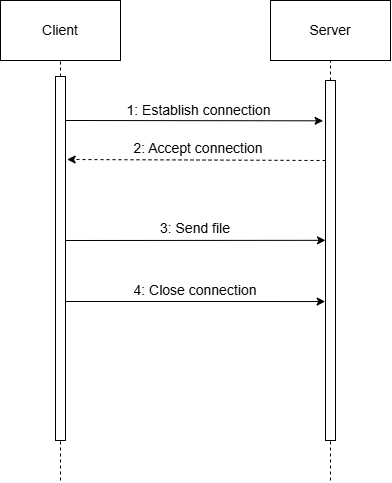

The diagram above was exported from draw.io. Its source (the exported page's mxGraphModel, read from the mxfile embedded in the PNG):
<mxGraphModel dx="1500" dy="796" grid="1" gridSize="10" guides="1" tooltips="1" connect="1" arrows="1" fold="1" page="1" pageScale="1" pageWidth="413" pageHeight="291" math="0" shadow="0">
  <root>
    <mxCell id="0" />
    <mxCell id="1" parent="0" />
    <mxCell id="chplm8ilPL6sUURVik8K-1" value="&lt;font style=&quot;font-size: 14px;&quot;&gt;Client&lt;/font&gt;" style="rounded=0;whiteSpace=wrap;html=1;" vertex="1" parent="1">
      <mxGeometry x="225" y="40" width="120" height="60" as="geometry" />
    </mxCell>
    <mxCell id="chplm8ilPL6sUURVik8K-2" value="&lt;font style=&quot;font-size: 14px;&quot;&gt;Server&lt;/font&gt;" style="rounded=0;whiteSpace=wrap;html=1;" vertex="1" parent="1">
      <mxGeometry x="495" y="40" width="120" height="60" as="geometry" />
    </mxCell>
    <mxCell id="chplm8ilPL6sUURVik8K-5" value="" style="endArrow=none;dashed=1;html=1;rounded=0;" edge="1" parent="1" source="chplm8ilPL6sUURVik8K-8">
      <mxGeometry width="50" height="50" relative="1" as="geometry">
        <mxPoint x="285" y="520" as="sourcePoint" />
        <mxPoint x="285" y="100" as="targetPoint" />
      </mxGeometry>
    </mxCell>
    <mxCell id="chplm8ilPL6sUURVik8K-7" value="" style="endArrow=none;dashed=1;html=1;rounded=0;" edge="1" parent="1" source="chplm8ilPL6sUURVik8K-10">
      <mxGeometry width="50" height="50" relative="1" as="geometry">
        <mxPoint x="555" y="520" as="sourcePoint" />
        <mxPoint x="555" y="100" as="targetPoint" />
      </mxGeometry>
    </mxCell>
    <mxCell id="chplm8ilPL6sUURVik8K-9" value="" style="endArrow=none;dashed=1;html=1;rounded=0;" edge="1" parent="1" target="chplm8ilPL6sUURVik8K-8">
      <mxGeometry width="50" height="50" relative="1" as="geometry">
        <mxPoint x="285" y="520" as="sourcePoint" />
        <mxPoint x="285" y="100" as="targetPoint" />
      </mxGeometry>
    </mxCell>
    <mxCell id="chplm8ilPL6sUURVik8K-8" value="" style="rounded=0;whiteSpace=wrap;html=1;" vertex="1" parent="1">
      <mxGeometry x="280" y="116" width="10" height="364" as="geometry" />
    </mxCell>
    <mxCell id="chplm8ilPL6sUURVik8K-11" value="" style="endArrow=none;dashed=1;html=1;rounded=0;" edge="1" parent="1" target="chplm8ilPL6sUURVik8K-10">
      <mxGeometry width="50" height="50" relative="1" as="geometry">
        <mxPoint x="555" y="520" as="sourcePoint" />
        <mxPoint x="555" y="100" as="targetPoint" />
      </mxGeometry>
    </mxCell>
    <mxCell id="chplm8ilPL6sUURVik8K-10" value="" style="rounded=0;whiteSpace=wrap;html=1;" vertex="1" parent="1">
      <mxGeometry x="550" y="120" width="10" height="360" as="geometry" />
    </mxCell>
    <mxCell id="chplm8ilPL6sUURVik8K-12" value="" style="endArrow=classic;html=1;rounded=0;entryX=-0.24;entryY=0.112;entryDx=0;entryDy=0;entryPerimeter=0;" edge="1" parent="1" target="chplm8ilPL6sUURVik8K-10">
      <mxGeometry width="50" height="50" relative="1" as="geometry">
        <mxPoint x="290" y="160" as="sourcePoint" />
        <mxPoint x="340" y="110" as="targetPoint" />
      </mxGeometry>
    </mxCell>
    <mxCell id="chplm8ilPL6sUURVik8K-13" value="&lt;font style=&quot;font-size: 14px;&quot;&gt;1: Establish connection&lt;/font&gt;" style="text;html=1;align=center;verticalAlign=middle;whiteSpace=wrap;rounded=0;" vertex="1" parent="1">
      <mxGeometry x="340" y="135" width="167" height="30" as="geometry" />
    </mxCell>
    <mxCell id="chplm8ilPL6sUURVik8K-14" value="" style="html=1;labelBackgroundColor=#ffffff;startArrow=none;startFill=0;startSize=6;endArrow=classic;endFill=1;endSize=6;jettySize=auto;orthogonalLoop=1;strokeWidth=1;dashed=1;fontSize=14;rounded=0;entryX=1.167;entryY=0.228;entryDx=0;entryDy=0;entryPerimeter=0;" edge="1" parent="1" target="chplm8ilPL6sUURVik8K-8">
      <mxGeometry width="60" height="60" relative="1" as="geometry">
        <mxPoint x="550" y="200" as="sourcePoint" />
        <mxPoint x="610" y="140" as="targetPoint" />
      </mxGeometry>
    </mxCell>
    <mxCell id="chplm8ilPL6sUURVik8K-16" value="&lt;font style=&quot;font-size: 14px;&quot;&gt;2: Accept connection&lt;/font&gt;" style="text;html=1;align=center;verticalAlign=middle;whiteSpace=wrap;rounded=0;" vertex="1" parent="1">
      <mxGeometry x="353.5" y="170" width="140" height="35" as="geometry" />
    </mxCell>
    <mxCell id="chplm8ilPL6sUURVik8K-17" value="" style="endArrow=classic;html=1;rounded=0;entryX=0;entryY=0.444;entryDx=0;entryDy=0;entryPerimeter=0;" edge="1" parent="1" target="chplm8ilPL6sUURVik8K-10">
      <mxGeometry width="50" height="50" relative="1" as="geometry">
        <mxPoint x="290" y="280" as="sourcePoint" />
        <mxPoint x="340" y="230" as="targetPoint" />
      </mxGeometry>
    </mxCell>
    <mxCell id="chplm8ilPL6sUURVik8K-18" value="&lt;font style=&quot;font-size: 14px;&quot;&gt;3: Send file&lt;/font&gt;" style="text;html=1;align=center;verticalAlign=middle;whiteSpace=wrap;rounded=0;" vertex="1" parent="1">
      <mxGeometry x="370" y="250" width="100" height="35" as="geometry" />
    </mxCell>
    <mxCell id="chplm8ilPL6sUURVik8K-19" value="" style="endArrow=classic;html=1;rounded=0;entryX=-0.033;entryY=0.614;entryDx=0;entryDy=0;entryPerimeter=0;" edge="1" parent="1" target="chplm8ilPL6sUURVik8K-10">
      <mxGeometry width="50" height="50" relative="1" as="geometry">
        <mxPoint x="290" y="341" as="sourcePoint" />
        <mxPoint x="340" y="291" as="targetPoint" />
      </mxGeometry>
    </mxCell>
    <mxCell id="chplm8ilPL6sUURVik8K-20" value="&lt;font style=&quot;font-size: 14px;&quot;&gt;4: Close connection&lt;/font&gt;" style="text;html=1;align=center;verticalAlign=middle;whiteSpace=wrap;rounded=0;" vertex="1" parent="1">
      <mxGeometry x="355" y="315" width="130" height="30" as="geometry" />
    </mxCell>
  </root>
</mxGraphModel>